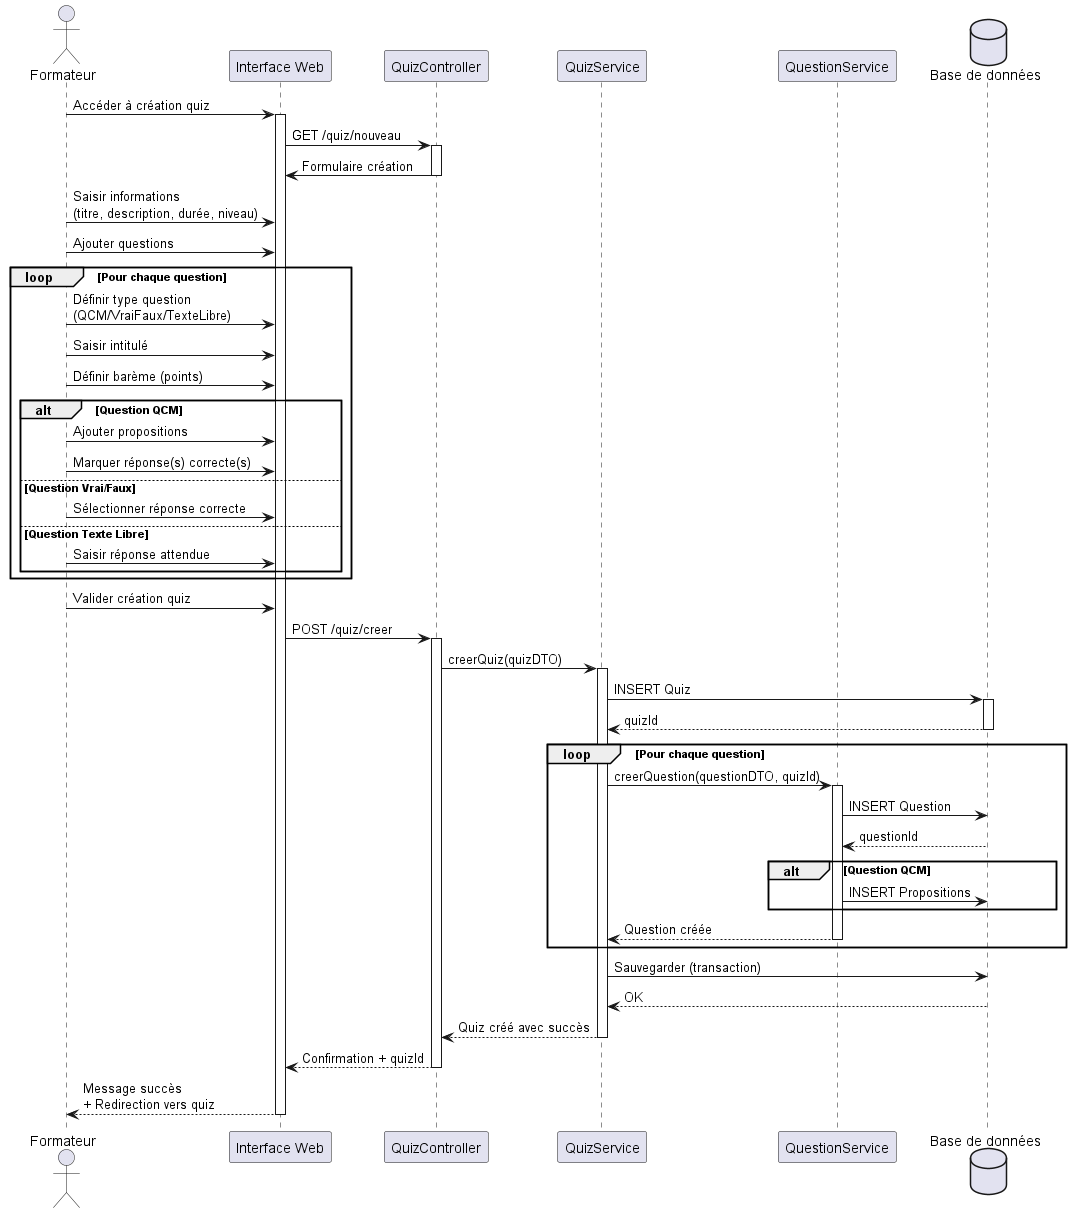

The diagram above was rendered by PlantUML. Its source (embedded in the PNG):
@startuml sequenceCreer
actor Formateur
participant "Interface Web" as UI
participant "QuizController" as Controller
participant "QuizService" as Service
participant "QuestionService" as QService
database "Base de données" as DB

Formateur -> UI: Accéder à création quiz
activate UI

UI -> Controller: GET /quiz/nouveau
activate Controller
Controller -> UI: Formulaire création
deactivate Controller

Formateur -> UI: Saisir informations\n(titre, description, durée, niveau)
Formateur -> UI: Ajouter questions

loop Pour chaque question
    Formateur -> UI: Définir type question\n(QCM/VraiFaux/TexteLibre)
    Formateur -> UI: Saisir intitulé
    Formateur -> UI: Définir barème (points)
    
    alt Question QCM
        Formateur -> UI: Ajouter propositions
        Formateur -> UI: Marquer réponse(s) correcte(s)
    else Question Vrai/Faux
        Formateur -> UI: Sélectionner réponse correcte
    else Question Texte Libre
        Formateur -> UI: Saisir réponse attendue
    end
end

Formateur -> UI: Valider création quiz

UI -> Controller: POST /quiz/creer
activate Controller

Controller -> Service: creerQuiz(quizDTO)
activate Service

Service -> DB: INSERT Quiz
activate DB
DB --> Service: quizId
deactivate DB

loop Pour chaque question
    Service -> QService: creerQuestion(questionDTO, quizId)
    activate QService
    QService -> DB: INSERT Question
    DB --> QService: questionId
    
    alt Question QCM
        QService -> DB: INSERT Propositions
    end
    
    QService --> Service: Question créée
    deactivate QService
end

Service -> DB: Sauvegarder (transaction)
DB --> Service: OK
Service --> Controller: Quiz créé avec succès
deactivate Service

Controller --> UI: Confirmation + quizId
deactivate Controller

UI --> Formateur: Message succès\n+ Redirection vers quiz
deactivate UI

@enduml